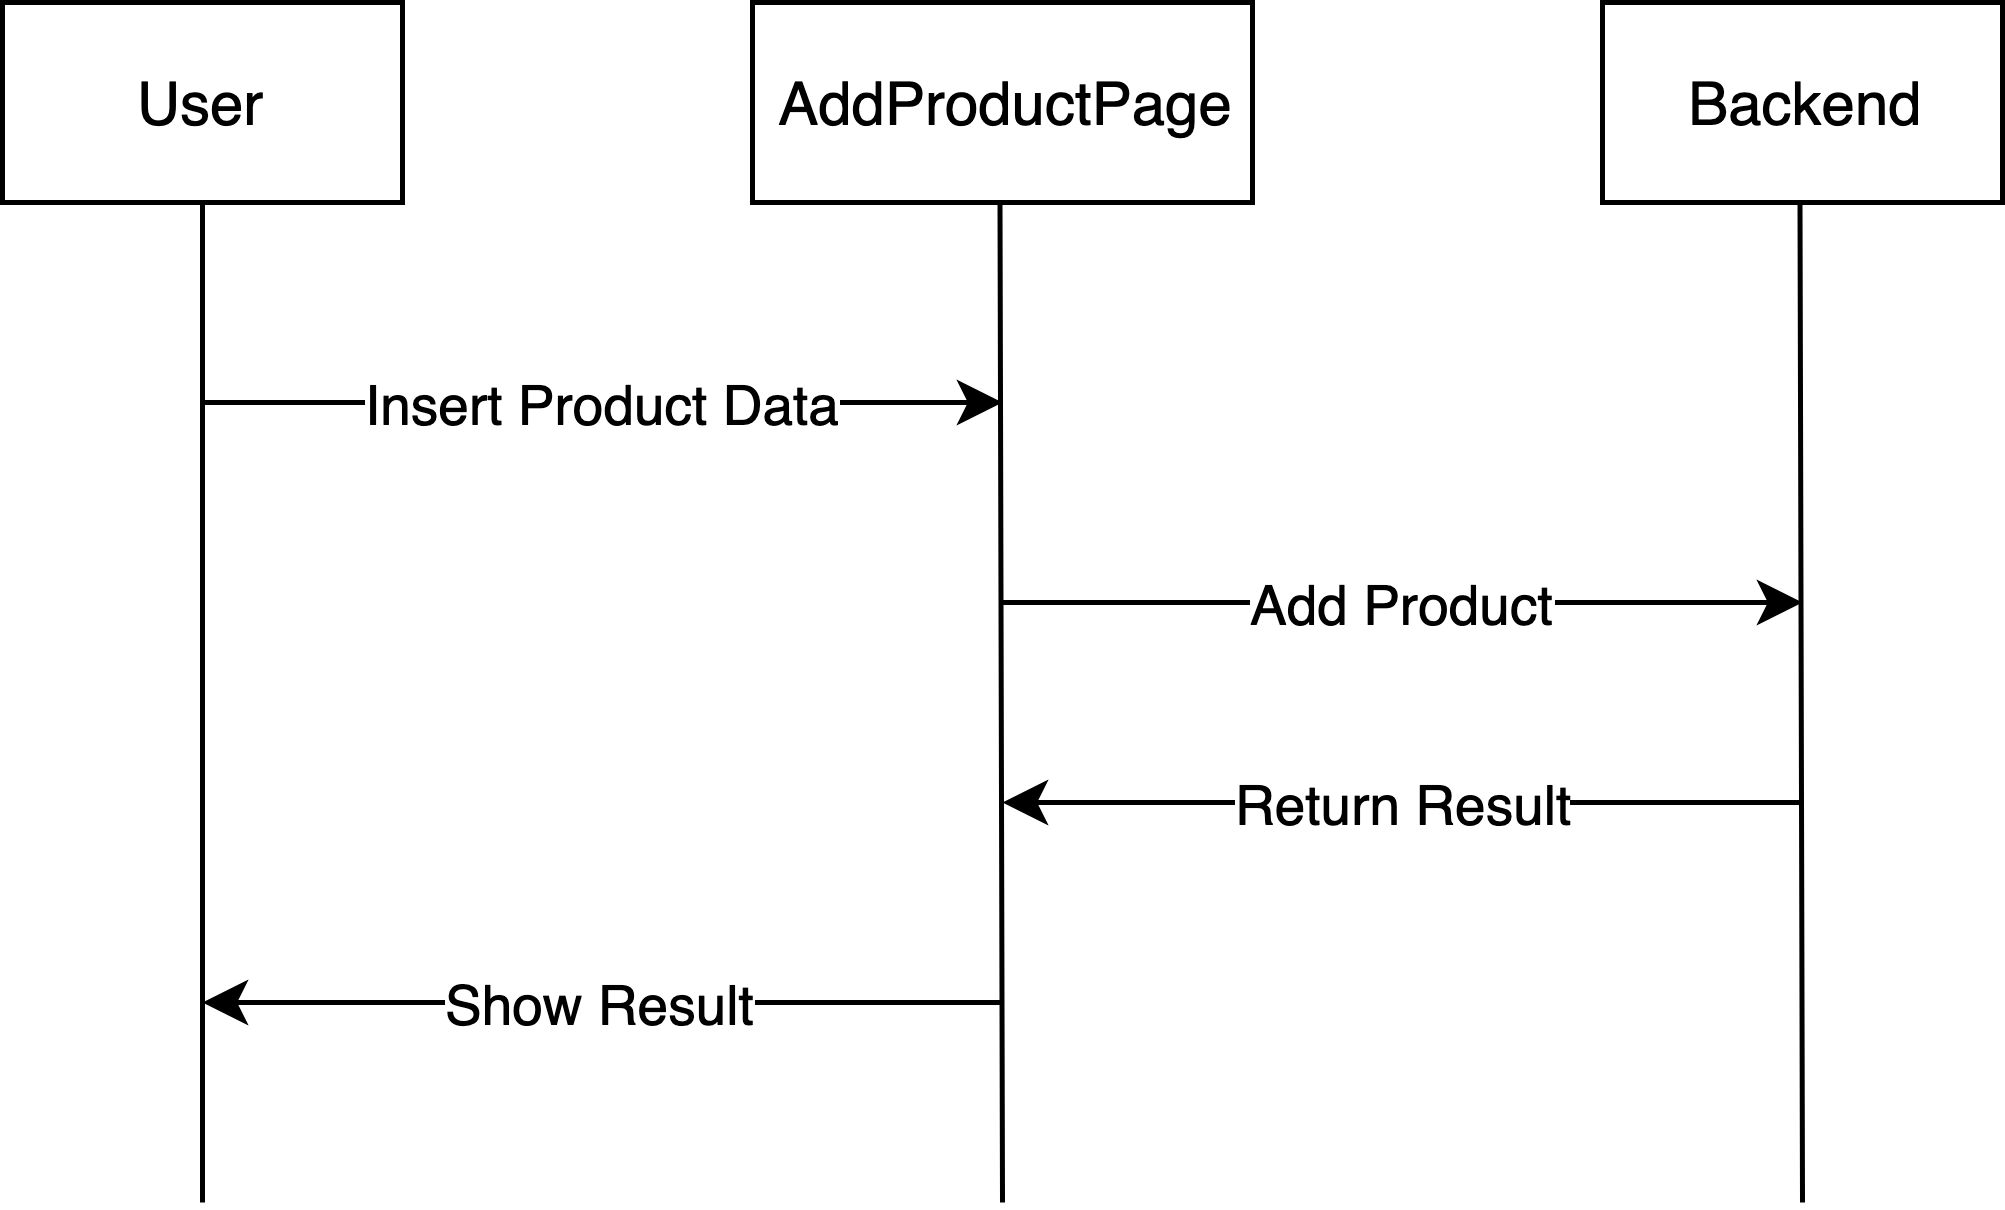

The diagram above was exported from draw.io. Its source (the exported page's mxGraphModel, read from the mxfile embedded in the PNG):
<mxGraphModel dx="772" dy="451" grid="1" gridSize="10" guides="1" tooltips="1" connect="1" arrows="1" fold="1" page="1" pageScale="1" pageWidth="827" pageHeight="1169" math="0" shadow="0">
  <root>
    <mxCell id="0" />
    <mxCell id="1" parent="0" />
    <mxCell id="nnaTni5GaZIGqszWDTNp-1" value="User" style="rounded=0;whiteSpace=wrap;html=1;" vertex="1" parent="1">
      <mxGeometry x="240" y="80" width="80" height="40" as="geometry" />
    </mxCell>
    <mxCell id="nnaTni5GaZIGqszWDTNp-2" value="AddProductPage" style="rounded=0;whiteSpace=wrap;html=1;" vertex="1" parent="1">
      <mxGeometry x="390" y="80" width="100" height="40" as="geometry" />
    </mxCell>
    <mxCell id="nnaTni5GaZIGqszWDTNp-3" value="Backend" style="rounded=0;whiteSpace=wrap;html=1;" vertex="1" parent="1">
      <mxGeometry x="560" y="80" width="80" height="40" as="geometry" />
    </mxCell>
    <mxCell id="nnaTni5GaZIGqszWDTNp-4" value="" style="endArrow=none;html=1;entryX=0.5;entryY=1;entryDx=0;entryDy=0;" edge="1" parent="1" target="nnaTni5GaZIGqszWDTNp-1">
      <mxGeometry width="50" height="50" relative="1" as="geometry">
        <mxPoint x="280" y="320" as="sourcePoint" />
        <mxPoint x="290" y="140" as="targetPoint" />
      </mxGeometry>
    </mxCell>
    <mxCell id="nnaTni5GaZIGqszWDTNp-5" value="" style="endArrow=none;html=1;entryX=0.5;entryY=1;entryDx=0;entryDy=0;" edge="1" parent="1">
      <mxGeometry width="50" height="50" relative="1" as="geometry">
        <mxPoint x="440" y="320" as="sourcePoint" />
        <mxPoint x="439.5" y="120" as="targetPoint" />
      </mxGeometry>
    </mxCell>
    <mxCell id="nnaTni5GaZIGqszWDTNp-6" value="" style="endArrow=none;html=1;entryX=0.5;entryY=1;entryDx=0;entryDy=0;" edge="1" parent="1">
      <mxGeometry width="50" height="50" relative="1" as="geometry">
        <mxPoint x="600" y="320" as="sourcePoint" />
        <mxPoint x="599.5" y="120" as="targetPoint" />
      </mxGeometry>
    </mxCell>
    <mxCell id="nnaTni5GaZIGqszWDTNp-7" value="Insert Product Data" style="endArrow=classic;html=1;" edge="1" parent="1">
      <mxGeometry width="50" height="50" relative="1" as="geometry">
        <mxPoint x="280" y="160" as="sourcePoint" />
        <mxPoint x="440" y="160" as="targetPoint" />
      </mxGeometry>
    </mxCell>
    <mxCell id="nnaTni5GaZIGqszWDTNp-8" value="Add Product" style="endArrow=classic;html=1;" edge="1" parent="1">
      <mxGeometry width="50" height="50" relative="1" as="geometry">
        <mxPoint x="440" y="200" as="sourcePoint" />
        <mxPoint x="600" y="200" as="targetPoint" />
      </mxGeometry>
    </mxCell>
    <mxCell id="nnaTni5GaZIGqszWDTNp-9" value="Return Result" style="endArrow=classic;html=1;" edge="1" parent="1">
      <mxGeometry width="50" height="50" relative="1" as="geometry">
        <mxPoint x="600" y="240" as="sourcePoint" />
        <mxPoint x="440" y="240" as="targetPoint" />
      </mxGeometry>
    </mxCell>
    <mxCell id="nnaTni5GaZIGqszWDTNp-10" value="Show Result" style="endArrow=classic;html=1;" edge="1" parent="1">
      <mxGeometry width="50" height="50" relative="1" as="geometry">
        <mxPoint x="440" y="280" as="sourcePoint" />
        <mxPoint x="280" y="280" as="targetPoint" />
      </mxGeometry>
    </mxCell>
  </root>
</mxGraphModel>